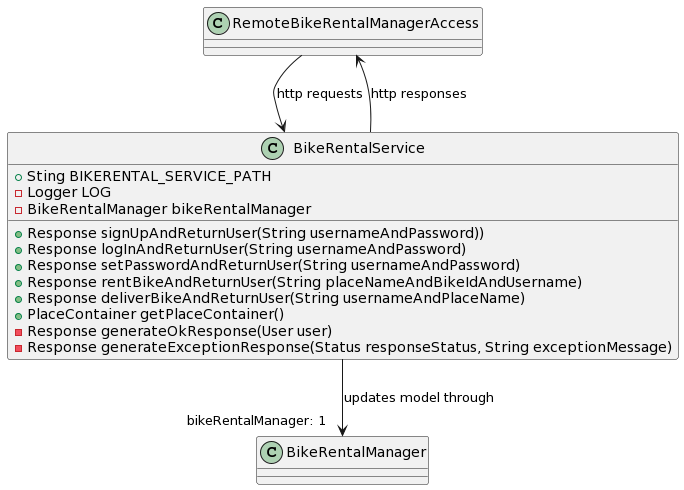

The diagram above was rendered by PlantUML. Its source (embedded in the PNG):
@startuml
RemoteBikeRentalManagerAccess --> BikeRentalService : http requests
BikeRentalService --> RemoteBikeRentalManagerAccess : http responses
BikeRentalService --> "bikeRentalManager: 1" BikeRentalManager : updates model through

Class BikeRentalService {
+Sting BIKERENTAL_SERVICE_PATH
-Logger LOG
-BikeRentalManager bikeRentalManager
+Response signUpAndReturnUser(String usernameAndPassword))
+Response logInAndReturnUser(String usernameAndPassword)
+Response setPasswordAndReturnUser(String usernameAndPassword)
+Response rentBikeAndReturnUser(String placeNameAndBikeIdAndUsername)
+Response deliverBikeAndReturnUser(String usernameAndPlaceName)
+PlaceContainer getPlaceContainer()
-Response generateOkResponse(User user)
-Response generateExceptionResponse(Status responseStatus, String exceptionMessage)
}

Class RemoteBikeRentalManagerAccess {}

Class BikeRentalManager {}
@enduml